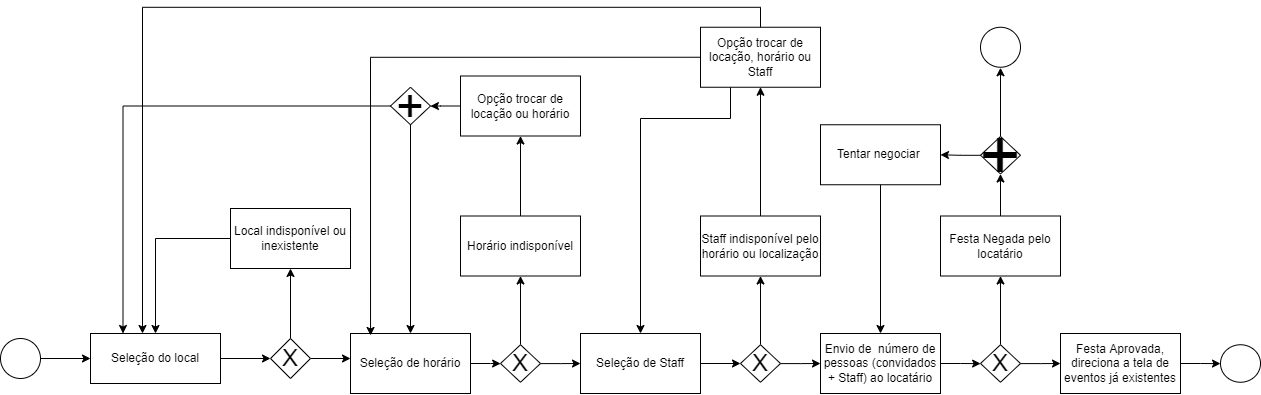

The diagram above was exported from draw.io. Its source (the exported page's mxGraphModel, read from the mxfile embedded in the PNG):
<mxGraphModel dx="862" dy="1619" grid="1" gridSize="10" guides="1" tooltips="1" connect="1" arrows="1" fold="1" page="1" pageScale="1" pageWidth="827" pageHeight="1169" math="0" shadow="0">
  <root>
    <mxCell id="0" />
    <mxCell id="1" parent="0" />
    <mxCell id="AI4V3VdmDPwi3iPvrxIL-2" value="" style="ellipse;whiteSpace=wrap;html=1;aspect=fixed;" vertex="1" parent="1">
      <mxGeometry x="30" y="180" width="40" height="40" as="geometry" />
    </mxCell>
    <mxCell id="AI4V3VdmDPwi3iPvrxIL-3" value="" style="endArrow=classic;html=1;rounded=0;exitX=1;exitY=0.5;exitDx=0;exitDy=0;entryX=0;entryY=0.5;entryDx=0;entryDy=0;" edge="1" parent="1" source="AI4V3VdmDPwi3iPvrxIL-2" target="AI4V3VdmDPwi3iPvrxIL-4">
      <mxGeometry width="50" height="50" relative="1" as="geometry">
        <mxPoint x="390" y="260" as="sourcePoint" />
        <mxPoint x="130" y="200" as="targetPoint" />
      </mxGeometry>
    </mxCell>
    <mxCell id="AI4V3VdmDPwi3iPvrxIL-16" value="" style="edgeStyle=orthogonalEdgeStyle;rounded=0;orthogonalLoop=1;jettySize=auto;html=1;" edge="1" parent="1" source="AI4V3VdmDPwi3iPvrxIL-4" target="AI4V3VdmDPwi3iPvrxIL-15">
      <mxGeometry relative="1" as="geometry" />
    </mxCell>
    <mxCell id="AI4V3VdmDPwi3iPvrxIL-4" value="Seleção do local" style="rounded=0;whiteSpace=wrap;html=1;" vertex="1" parent="1">
      <mxGeometry x="120" y="175" width="130" height="50" as="geometry" />
    </mxCell>
    <mxCell id="AI4V3VdmDPwi3iPvrxIL-34" value="" style="edgeStyle=orthogonalEdgeStyle;rounded=0;orthogonalLoop=1;jettySize=auto;html=1;fontSize=24;entryX=0;entryY=0.5;entryDx=0;entryDy=0;" edge="1" parent="1" source="AI4V3VdmDPwi3iPvrxIL-6" target="AI4V3VdmDPwi3iPvrxIL-35">
      <mxGeometry relative="1" as="geometry">
        <mxPoint x="767.1263157894737" y="205.10000000000002" as="targetPoint" />
      </mxGeometry>
    </mxCell>
    <mxCell id="AI4V3VdmDPwi3iPvrxIL-6" value="Seleção de Staff" style="rounded=0;whiteSpace=wrap;html=1;" vertex="1" parent="1">
      <mxGeometry x="610" y="175" width="120" height="60" as="geometry" />
    </mxCell>
    <mxCell id="AI4V3VdmDPwi3iPvrxIL-24" value="" style="edgeStyle=orthogonalEdgeStyle;rounded=0;orthogonalLoop=1;jettySize=auto;html=1;fontSize=24;" edge="1" parent="1" source="AI4V3VdmDPwi3iPvrxIL-11" target="AI4V3VdmDPwi3iPvrxIL-23">
      <mxGeometry relative="1" as="geometry" />
    </mxCell>
    <mxCell id="AI4V3VdmDPwi3iPvrxIL-11" value="Seleção de horário" style="rounded=0;whiteSpace=wrap;html=1;" vertex="1" parent="1">
      <mxGeometry x="380" y="175" width="120" height="60" as="geometry" />
    </mxCell>
    <mxCell id="AI4V3VdmDPwi3iPvrxIL-18" value="" style="edgeStyle=orthogonalEdgeStyle;rounded=0;orthogonalLoop=1;jettySize=auto;html=1;fontSize=24;" edge="1" parent="1" source="AI4V3VdmDPwi3iPvrxIL-15" target="AI4V3VdmDPwi3iPvrxIL-17">
      <mxGeometry relative="1" as="geometry" />
    </mxCell>
    <mxCell id="AI4V3VdmDPwi3iPvrxIL-22" value="" style="edgeStyle=orthogonalEdgeStyle;rounded=0;orthogonalLoop=1;jettySize=auto;html=1;fontSize=24;" edge="1" parent="1" source="AI4V3VdmDPwi3iPvrxIL-15">
      <mxGeometry relative="1" as="geometry">
        <mxPoint x="380" y="200" as="targetPoint" />
      </mxGeometry>
    </mxCell>
    <mxCell id="AI4V3VdmDPwi3iPvrxIL-15" value="&lt;font style=&quot;font-size: 24px&quot;&gt;X&lt;/font&gt;" style="rhombus;whiteSpace=wrap;html=1;rounded=0;" vertex="1" parent="1">
      <mxGeometry x="300" y="180" width="40" height="40" as="geometry" />
    </mxCell>
    <mxCell id="AI4V3VdmDPwi3iPvrxIL-20" value="" style="edgeStyle=orthogonalEdgeStyle;rounded=0;orthogonalLoop=1;jettySize=auto;html=1;fontSize=24;entryX=0.5;entryY=0;entryDx=0;entryDy=0;" edge="1" parent="1" source="AI4V3VdmDPwi3iPvrxIL-17" target="AI4V3VdmDPwi3iPvrxIL-4">
      <mxGeometry relative="1" as="geometry">
        <mxPoint x="180" y="80" as="targetPoint" />
      </mxGeometry>
    </mxCell>
    <mxCell id="AI4V3VdmDPwi3iPvrxIL-17" value="Local indisponível ou inexistente" style="whiteSpace=wrap;html=1;rounded=0;" vertex="1" parent="1">
      <mxGeometry x="260" y="50" width="120" height="60" as="geometry" />
    </mxCell>
    <mxCell id="AI4V3VdmDPwi3iPvrxIL-26" value="" style="edgeStyle=orthogonalEdgeStyle;rounded=0;orthogonalLoop=1;jettySize=auto;html=1;fontSize=24;" edge="1" parent="1" source="AI4V3VdmDPwi3iPvrxIL-23" target="AI4V3VdmDPwi3iPvrxIL-25">
      <mxGeometry relative="1" as="geometry" />
    </mxCell>
    <mxCell id="AI4V3VdmDPwi3iPvrxIL-30" value="" style="edgeStyle=orthogonalEdgeStyle;rounded=0;orthogonalLoop=1;jettySize=auto;html=1;fontSize=24;" edge="1" parent="1" source="AI4V3VdmDPwi3iPvrxIL-23" target="AI4V3VdmDPwi3iPvrxIL-6">
      <mxGeometry relative="1" as="geometry" />
    </mxCell>
    <mxCell id="AI4V3VdmDPwi3iPvrxIL-23" value="&lt;font style=&quot;font-size: 24px&quot;&gt;X&lt;/font&gt;" style="rhombus;whiteSpace=wrap;html=1;rounded=0;" vertex="1" parent="1">
      <mxGeometry x="530" y="186.25" width="40" height="37.5" as="geometry" />
    </mxCell>
    <mxCell id="AI4V3VdmDPwi3iPvrxIL-41" value="" style="edgeStyle=orthogonalEdgeStyle;rounded=0;orthogonalLoop=1;jettySize=auto;html=1;fontSize=24;" edge="1" parent="1" source="AI4V3VdmDPwi3iPvrxIL-25" target="AI4V3VdmDPwi3iPvrxIL-40">
      <mxGeometry relative="1" as="geometry" />
    </mxCell>
    <mxCell id="AI4V3VdmDPwi3iPvrxIL-25" value="Horário indisponível" style="rounded=0;whiteSpace=wrap;html=1;" vertex="1" parent="1">
      <mxGeometry x="490" y="57.5" width="120" height="60" as="geometry" />
    </mxCell>
    <mxCell id="AI4V3VdmDPwi3iPvrxIL-37" value="" style="edgeStyle=orthogonalEdgeStyle;rounded=0;orthogonalLoop=1;jettySize=auto;html=1;fontSize=24;" edge="1" parent="1" source="AI4V3VdmDPwi3iPvrxIL-35" target="AI4V3VdmDPwi3iPvrxIL-36">
      <mxGeometry relative="1" as="geometry" />
    </mxCell>
    <mxCell id="AI4V3VdmDPwi3iPvrxIL-39" value="" style="edgeStyle=orthogonalEdgeStyle;rounded=0;orthogonalLoop=1;jettySize=auto;html=1;fontSize=24;" edge="1" parent="1" source="AI4V3VdmDPwi3iPvrxIL-35" target="AI4V3VdmDPwi3iPvrxIL-38">
      <mxGeometry relative="1" as="geometry" />
    </mxCell>
    <mxCell id="AI4V3VdmDPwi3iPvrxIL-35" value="&lt;font style=&quot;font-size: 24px&quot;&gt;X&lt;/font&gt;" style="rhombus;whiteSpace=wrap;html=1;rounded=0;" vertex="1" parent="1">
      <mxGeometry x="770" y="186.25" width="40" height="37.5" as="geometry" />
    </mxCell>
    <mxCell id="AI4V3VdmDPwi3iPvrxIL-59" value="" style="edgeStyle=orthogonalEdgeStyle;rounded=0;orthogonalLoop=1;jettySize=auto;html=1;fontSize=48;" edge="1" parent="1" source="AI4V3VdmDPwi3iPvrxIL-36" target="AI4V3VdmDPwi3iPvrxIL-58">
      <mxGeometry relative="1" as="geometry" />
    </mxCell>
    <mxCell id="AI4V3VdmDPwi3iPvrxIL-36" value="Envio de&amp;nbsp; número de pessoas (convidados + Staff) ao locatário" style="rounded=0;whiteSpace=wrap;html=1;" vertex="1" parent="1">
      <mxGeometry x="850" y="175" width="120" height="60" as="geometry" />
    </mxCell>
    <mxCell id="AI4V3VdmDPwi3iPvrxIL-52" value="" style="edgeStyle=orthogonalEdgeStyle;rounded=0;orthogonalLoop=1;jettySize=auto;html=1;fontSize=48;" edge="1" parent="1" source="AI4V3VdmDPwi3iPvrxIL-38" target="AI4V3VdmDPwi3iPvrxIL-51">
      <mxGeometry relative="1" as="geometry" />
    </mxCell>
    <mxCell id="AI4V3VdmDPwi3iPvrxIL-38" value="Staff indisponível pelo horário ou localização" style="whiteSpace=wrap;html=1;rounded=0;" vertex="1" parent="1">
      <mxGeometry x="730" y="57.5" width="120" height="60" as="geometry" />
    </mxCell>
    <mxCell id="AI4V3VdmDPwi3iPvrxIL-45" value="" style="edgeStyle=orthogonalEdgeStyle;rounded=0;orthogonalLoop=1;jettySize=auto;html=1;fontSize=24;" edge="1" parent="1" source="AI4V3VdmDPwi3iPvrxIL-40" target="AI4V3VdmDPwi3iPvrxIL-44">
      <mxGeometry relative="1" as="geometry" />
    </mxCell>
    <mxCell id="AI4V3VdmDPwi3iPvrxIL-40" value="Opção trocar de locação ou horário" style="rounded=0;whiteSpace=wrap;html=1;" vertex="1" parent="1">
      <mxGeometry x="490" y="-82.5" width="120" height="60" as="geometry" />
    </mxCell>
    <mxCell id="AI4V3VdmDPwi3iPvrxIL-44" value="&lt;font style=&quot;font-size: 48px&quot;&gt;+&lt;/font&gt;" style="rhombus;whiteSpace=wrap;html=1;rounded=0;" vertex="1" parent="1">
      <mxGeometry x="420" y="-71.25" width="40" height="37.5" as="geometry" />
    </mxCell>
    <mxCell id="AI4V3VdmDPwi3iPvrxIL-47" value="" style="edgeStyle=orthogonalEdgeStyle;rounded=0;orthogonalLoop=1;jettySize=auto;html=1;fontSize=24;entryX=0.25;entryY=0;entryDx=0;entryDy=0;exitX=0;exitY=0.5;exitDx=0;exitDy=0;" edge="1" parent="1" source="AI4V3VdmDPwi3iPvrxIL-44" target="AI4V3VdmDPwi3iPvrxIL-4">
      <mxGeometry relative="1" as="geometry">
        <mxPoint x="395" y="-50" as="sourcePoint" />
        <mxPoint x="320" y="45" as="targetPoint" />
      </mxGeometry>
    </mxCell>
    <mxCell id="AI4V3VdmDPwi3iPvrxIL-49" value="" style="edgeStyle=orthogonalEdgeStyle;rounded=0;orthogonalLoop=1;jettySize=auto;html=1;fontSize=24;exitX=0.5;exitY=1;exitDx=0;exitDy=0;entryX=0.5;entryY=0;entryDx=0;entryDy=0;" edge="1" parent="1" source="AI4V3VdmDPwi3iPvrxIL-44" target="AI4V3VdmDPwi3iPvrxIL-11">
      <mxGeometry relative="1" as="geometry">
        <mxPoint x="560" y="67.5" as="sourcePoint" />
        <mxPoint x="560" y="-12.5" as="targetPoint" />
      </mxGeometry>
    </mxCell>
    <mxCell id="AI4V3VdmDPwi3iPvrxIL-51" value="Opção trocar de locação, horário ou Staff" style="rounded=0;whiteSpace=wrap;html=1;" vertex="1" parent="1">
      <mxGeometry x="730" y="-131.25" width="120" height="60" as="geometry" />
    </mxCell>
    <mxCell id="AI4V3VdmDPwi3iPvrxIL-53" value="" style="edgeStyle=orthogonalEdgeStyle;rounded=0;orthogonalLoop=1;jettySize=auto;html=1;fontSize=24;exitX=0.5;exitY=0;exitDx=0;exitDy=0;entryX=0.4;entryY=0;entryDx=0;entryDy=0;entryPerimeter=0;" edge="1" parent="1" source="AI4V3VdmDPwi3iPvrxIL-51" target="AI4V3VdmDPwi3iPvrxIL-4">
      <mxGeometry relative="1" as="geometry">
        <mxPoint x="430" y="-42.5" as="sourcePoint" />
        <mxPoint x="163" y="180" as="targetPoint" />
      </mxGeometry>
    </mxCell>
    <mxCell id="AI4V3VdmDPwi3iPvrxIL-54" value="" style="edgeStyle=orthogonalEdgeStyle;rounded=0;orthogonalLoop=1;jettySize=auto;html=1;fontSize=24;entryX=0.167;entryY=0.033;entryDx=0;entryDy=0;exitX=0;exitY=0.5;exitDx=0;exitDy=0;entryPerimeter=0;" edge="1" parent="1" source="AI4V3VdmDPwi3iPvrxIL-51" target="AI4V3VdmDPwi3iPvrxIL-11">
      <mxGeometry relative="1" as="geometry">
        <mxPoint x="730" y="-90" as="sourcePoint" />
        <mxPoint x="462.5" y="137.5" as="targetPoint" />
      </mxGeometry>
    </mxCell>
    <mxCell id="AI4V3VdmDPwi3iPvrxIL-55" value="" style="edgeStyle=orthogonalEdgeStyle;rounded=0;orthogonalLoop=1;jettySize=auto;html=1;fontSize=24;entryX=0.5;entryY=0;entryDx=0;entryDy=0;exitX=0.25;exitY=1;exitDx=0;exitDy=0;" edge="1" parent="1" source="AI4V3VdmDPwi3iPvrxIL-51" target="AI4V3VdmDPwi3iPvrxIL-6">
      <mxGeometry relative="1" as="geometry">
        <mxPoint x="720" y="-80" as="sourcePoint" />
        <mxPoint x="490" y="186.25" as="targetPoint" />
        <Array as="points">
          <mxPoint x="760" y="-40" />
          <mxPoint x="670" y="-40" />
        </Array>
      </mxGeometry>
    </mxCell>
    <mxCell id="AI4V3VdmDPwi3iPvrxIL-61" value="" style="edgeStyle=orthogonalEdgeStyle;rounded=0;orthogonalLoop=1;jettySize=auto;html=1;fontSize=48;" edge="1" parent="1" source="AI4V3VdmDPwi3iPvrxIL-58" target="AI4V3VdmDPwi3iPvrxIL-60">
      <mxGeometry relative="1" as="geometry" />
    </mxCell>
    <mxCell id="AI4V3VdmDPwi3iPvrxIL-63" value="" style="edgeStyle=orthogonalEdgeStyle;rounded=0;orthogonalLoop=1;jettySize=auto;html=1;fontSize=48;" edge="1" parent="1" source="AI4V3VdmDPwi3iPvrxIL-58" target="AI4V3VdmDPwi3iPvrxIL-62">
      <mxGeometry relative="1" as="geometry" />
    </mxCell>
    <mxCell id="AI4V3VdmDPwi3iPvrxIL-58" value="&lt;font style=&quot;font-size: 24px&quot;&gt;X&lt;/font&gt;" style="rhombus;whiteSpace=wrap;html=1;rounded=0;" vertex="1" parent="1">
      <mxGeometry x="1010" y="186.25" width="40" height="37.5" as="geometry" />
    </mxCell>
    <mxCell id="AI4V3VdmDPwi3iPvrxIL-77" value="" style="edgeStyle=orthogonalEdgeStyle;rounded=0;orthogonalLoop=1;jettySize=auto;html=1;fontSize=72;" edge="1" parent="1" source="AI4V3VdmDPwi3iPvrxIL-60" target="AI4V3VdmDPwi3iPvrxIL-76">
      <mxGeometry relative="1" as="geometry" />
    </mxCell>
    <mxCell id="AI4V3VdmDPwi3iPvrxIL-60" value="Festa Aprovada, direciona a tela de eventos já existentes" style="rounded=0;whiteSpace=wrap;html=1;" vertex="1" parent="1">
      <mxGeometry x="1090" y="175" width="120" height="60" as="geometry" />
    </mxCell>
    <mxCell id="AI4V3VdmDPwi3iPvrxIL-65" value="" style="edgeStyle=orthogonalEdgeStyle;rounded=0;orthogonalLoop=1;jettySize=auto;html=1;fontSize=48;" edge="1" parent="1" source="AI4V3VdmDPwi3iPvrxIL-62" target="AI4V3VdmDPwi3iPvrxIL-64">
      <mxGeometry relative="1" as="geometry" />
    </mxCell>
    <mxCell id="AI4V3VdmDPwi3iPvrxIL-62" value="Festa Negada pelo locatário" style="rounded=0;whiteSpace=wrap;html=1;" vertex="1" parent="1">
      <mxGeometry x="970" y="57.5" width="120" height="60" as="geometry" />
    </mxCell>
    <mxCell id="AI4V3VdmDPwi3iPvrxIL-71" value="" style="edgeStyle=orthogonalEdgeStyle;rounded=0;orthogonalLoop=1;jettySize=auto;html=1;fontSize=72;" edge="1" parent="1" source="AI4V3VdmDPwi3iPvrxIL-64" target="AI4V3VdmDPwi3iPvrxIL-66">
      <mxGeometry relative="1" as="geometry" />
    </mxCell>
    <mxCell id="AI4V3VdmDPwi3iPvrxIL-73" value="" style="edgeStyle=orthogonalEdgeStyle;rounded=0;orthogonalLoop=1;jettySize=auto;html=1;fontSize=72;" edge="1" parent="1" source="AI4V3VdmDPwi3iPvrxIL-64">
      <mxGeometry relative="1" as="geometry">
        <mxPoint x="1030" y="-90.75" as="targetPoint" />
      </mxGeometry>
    </mxCell>
    <mxCell id="AI4V3VdmDPwi3iPvrxIL-64" value="&lt;font style=&quot;font-size: 72px&quot;&gt;+&lt;/font&gt;" style="rhombus;whiteSpace=wrap;html=1;rounded=0;" vertex="1" parent="1">
      <mxGeometry x="1010" y="-22" width="40" height="37.5" as="geometry" />
    </mxCell>
    <mxCell id="AI4V3VdmDPwi3iPvrxIL-66" value="Tentar negociar&amp;nbsp;" style="rounded=0;whiteSpace=wrap;html=1;" vertex="1" parent="1">
      <mxGeometry x="850" y="-33.75" width="120" height="60" as="geometry" />
    </mxCell>
    <mxCell id="AI4V3VdmDPwi3iPvrxIL-70" value="" style="edgeStyle=orthogonalEdgeStyle;rounded=0;orthogonalLoop=1;jettySize=auto;html=1;fontSize=24;exitX=0.5;exitY=1;exitDx=0;exitDy=0;entryX=0.5;entryY=0;entryDx=0;entryDy=0;" edge="1" parent="1" source="AI4V3VdmDPwi3iPvrxIL-66" target="AI4V3VdmDPwi3iPvrxIL-36">
      <mxGeometry relative="1" as="geometry">
        <mxPoint x="450" y="-23.75" as="sourcePoint" />
        <mxPoint x="450" y="185" as="targetPoint" />
      </mxGeometry>
    </mxCell>
    <mxCell id="AI4V3VdmDPwi3iPvrxIL-75" value="" style="ellipse;whiteSpace=wrap;html=1;aspect=fixed;fontSize=72;" vertex="1" parent="1">
      <mxGeometry x="1010" y="-131.25" width="40" height="40" as="geometry" />
    </mxCell>
    <mxCell id="AI4V3VdmDPwi3iPvrxIL-76" value="" style="ellipse;whiteSpace=wrap;html=1;rounded=0;" vertex="1" parent="1">
      <mxGeometry x="1250" y="186.25" width="40" height="37.5" as="geometry" />
    </mxCell>
  </root>
</mxGraphModel>